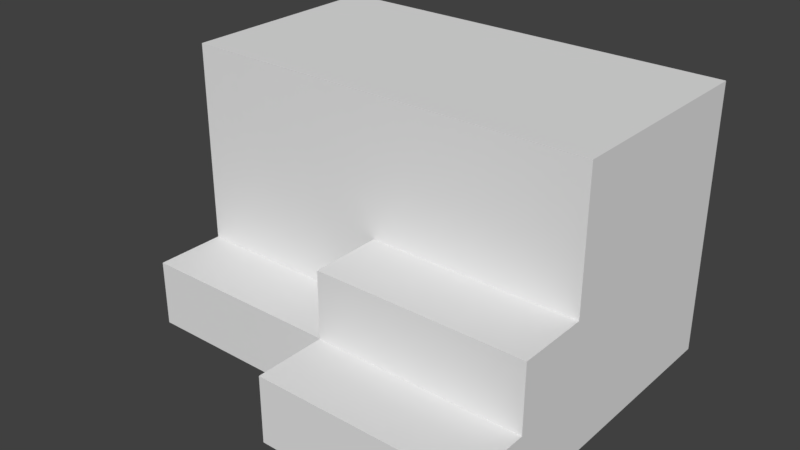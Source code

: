 # Source: diff_colors_containers2.blend  (saved by Blender 2.78.0; exported with 4.5.12 LTS)
import bpy
from mathutils import Matrix  # noqa: F401  (used for matrix-valued properties, if any)

bpy.ops.wm.read_factory_settings(use_empty=True)
scene = bpy.context.scene
scene.name = 'Scene'

# ---- collections
col_collection_1 = bpy.data.collections.new('Collection 1'); scene.collection.children.link(col_collection_1)

# ---- materials (node trees are filled in below, after node groups)
mat_cargos_mat = bpy.data.materials.new('cargos_mat')
mat_cargos_mat.alpha_threshold = 0.0
mat_cargos_mat.use_transparent_shadow = False
mat_cargos_mat.preview_render_type = 'FLAT'
mat_cargos_mat.roughness = 0.5
mat_cargos_mat.line_color = (0.0, 0.0, 0.0, 1.0)

# ---- material node trees

# ---- world
world_world = bpy.data.worlds.new('World'); scene.world = world_world
world_world.color = (0.05088, 0.05088, 0.05088)
world_world.use_sun_shadow = False
world_world.sun_shadow_jitter_overblur = 0.0
world_world.cycles.sampling_method = 'MANUAL'

# ---- meshes
me_cargos = bpy.data.meshes.new('cargos')
me_cargos.from_pydata([(0.8053, 0.9754, -0.7623), (0.8053, 0.02518, -0.456), (0.8053, 0.976, -0.456), (0.8053, 0.02518, -0.7624), (0.4792, 0.9754, -0.4559), (0.4792, 0.02518, -0.1496), (0.1536, 0.9754, -0.1496), (0.4792, 0.976, -0.1496), (0.4792, 0.9754, -0.7624), (0.4792, 0.02518, -0.456), (0.1536, 0.9754, -0.456), (0.1536, 0.9754, -0.7622), (0.1534, 0.9754, 0.4645), (0.1534, 0.9754, 0.158), (0.1534, 0.02518, -0.4557), (-0.1731, 0.9754, 0.4645), (-0.1731, 0.9754, 0.158), (-0.4988, 0.9754, 0.4643), (-0.4988, 0.9754, -0.1488), (-0.1731, 0.976, -0.1488), (-0.1731, 0.9754, -0.762), (-0.4988, 0.9754, -0.4557), (-0.1731, 0.976, -0.4557), (-0.4989, 0.9754, 0.158), (-0.8246, 0.9754, 0.4643), (-0.8244, 0.02533, 0.4643), (-0.8246, 0.9754, 0.1582), (-0.8246, 0.9754, -0.1488), (-0.4989, 0.9754, -0.762), (-0.8246, 0.9754, -0.4557), (-0.8244, 0.9754, -0.7618), (0.4768, 0.02526, -0.4557), (0.4764, 0.02595, -0.7614), (0.4766, -0.925, -0.4557), (0.1509, 0.02526, -0.4557), (0.151, -0.9248, -0.4557), (0.4766, -0.925, -0.7622), (0.151, -0.9248, -0.7622), (0.1527, 0.02526, 0.1578), (0.1527, -0.925, 0.4641), (-0.173, 0.02526, 0.4641), (0.1527, 0.02578, 0.4641), (0.1527, 0.02526, -0.1487), (0.1527, -0.925, 0.1576), (0.1527, -0.925, -0.1485), (0.1527, -0.925, -0.4555), (0.1527, -0.925, -0.7624), (-0.1728, -0.9248, -0.7624), (-0.1732, -0.925, 0.4642), (-0.4989, 0.02526, 0.4642), (-0.4987, -0.9248, 0.4642), (-0.1732, -0.925, 0.1581), (-0.4987, -0.9248, 0.1581), (-0.1732, -0.925, -0.149), (-0.4987, -0.9248, -0.149), (-0.1732, -0.925, -0.4558), (-0.4987, -0.9248, -0.4558), (-0.4987, -0.9248, -0.7619), (-0.8239, -0.9248, 0.4642), (-0.8239, -0.9248, 0.1581), (-0.8239, -0.9248, -0.149), (-0.8239, -0.9248, -0.4558), (-0.8238, -0.9248, -0.7619)], [], [(7, 4, 10, 6), (39, 41, 40, 48), (55, 56, 57, 47), (1, 3, 0, 2), (5, 42, 14, 9), (50, 58, 59, 52), (5, 7, 6, 42), (10, 11, 20, 22), (13, 6, 19, 16), (23, 18, 27, 26), (22, 20, 28, 21), (12, 13, 16, 15), (43, 51, 53, 44), (33, 31, 34, 35), (21, 28, 30, 29), (54, 60, 61, 56), (4, 8, 11, 10), (12, 15, 40, 41), (15, 17, 49, 40), (24, 25, 49, 17), (53, 54, 56, 55), (39, 43, 38, 41), (45, 55, 47, 46), (51, 52, 54, 53), (15, 16, 23, 17), (38, 42, 6, 13), (5, 9, 4, 7), (44, 53, 55, 45), (2, 0, 8, 4), (17, 23, 26, 24), (12, 41, 38, 13), (16, 19, 18, 23), (6, 10, 22, 19), (44, 45, 14, 42), (1, 2, 4, 9), (48, 50, 52, 51), (33, 35, 37, 36), (50, 49, 25, 58), (19, 22, 21, 18), (39, 48, 51, 43), (56, 61, 62, 57), (52, 59, 60, 54), (18, 21, 29, 27), (50, 48, 40, 49), (38, 43, 44, 42), (3, 1, 9, 32), (36, 32, 31, 33)])
_uv = me_cargos.uv_layers.new(name='UVTex')
_uv.uv.foreach_set('vector', [0.9981, 0.7507, 0.9981, 0.8719, 0.7243, 0.8719, 0.7243, 0.7507, 0.002, 0.628, 0.7229, 0.628, 0.7225, 0.7485, 0.002, 0.7486, 0.7253, 0.1233, 0.9997, 0.1233, 0.9986, 0.248, 0.7239, 0.2482, 0.008483, 0.2485, 0.008483, 0.3728, 0.7186, 0.3734, 0.7191, 0.249, 0.9994, 0.9992, 0.7261, 0.9995, 0.7266, 0.8718, 0.9994, 0.8717, 0.997, 0.871, 0.7247, 0.871, 0.7264, 0.999, 0.9987, 0.999, 0.005343, 0.8771, 0.7209, 0.8771, 0.7204, 0.9962, 0.005413, 0.9965, 0.9992, 0.6216, 0.9994, 0.501, 0.7252, 0.501, 0.7251, 0.6215, 0.9986, 0.5005, 0.9979, 0.623, 0.7227, 0.6233, 0.7236, 0.5005, 0.7234, 0.3692, 0.7233, 0.2483, 0.9985, 0.2483, 0.9985, 0.3693, 0.7225, 0.7501, 0.7237, 0.8715, 0.9986, 0.8715, 0.9976, 0.7501, 0.9987, 0.8711, 0.9987, 0.7507, 0.7243, 0.7507, 0.7255, 0.8714, 0.9982, 0.9994, 0.7252, 0.9995, 0.7237, 0.8707, 0.9967, 0.8709, 0.005638, 0.6273, 0.7219, 0.6272, 0.7219, 0.7485, 0.005764, 0.7484, 0.9976, 0.7501, 0.9986, 0.8715, 0.7243, 0.8714, 0.7231, 0.7501, 0.9984, 0.7496, 0.7251, 0.7496, 0.7244, 0.6216, 0.9977, 0.6216, 0.9979, 0.000835, 0.9979, 0.1216, 0.726, 0.1216, 0.726, 0.0008924, 0.7203, 0.9965, 0.7204, 0.8773, 0.005343, 0.8773, 0.00574, 0.9968, 0.7188, 0.127, 0.7188, 0.2468, 0.003302, 0.2469, 0.003302, 0.127, 0.7182, 0.3757, 0.003188, 0.3756, 0.003135, 0.4958, 0.7182, 0.4957, 0.9995, 0.1229, 0.725, 0.123, 0.7239, 0.2482, 0.9983, 0.2482, 0.009632, 0.5013, 0.009632, 0.6243, 0.7219, 0.6237, 0.7223, 0.5007, 1.0, 0.3695, 0.7278, 0.3694, 0.7281, 0.4978, 1.0, 0.4978, 0.9999, 0.6221, 0.7261, 0.6221, 0.7261, 0.749, 0.9999, 0.749, 0.7248, 0.12, 0.7261, 0.001345, 1.0, 0.001345, 0.9988, 0.1199, 0.003638, 0.7487, 0.003638, 0.6271, 0.7207, 0.6268, 0.7207, 0.7488, 0.005606, 0.7508, 0.005606, 0.8731, 0.7215, 0.8732, 0.7219, 0.7508, 1.0, 0.4975, 0.7278, 0.4973, 0.7278, 0.3694, 1.0, 0.3695, 0.9996, 0.248, 0.9996, 0.3693, 0.7243, 0.3693, 0.7243, 0.248, 0.9979, 0.2482, 0.9986, 0.3698, 0.7237, 0.3697, 0.7229, 0.2482, 0.7215, 0.8733, 0.006133, 0.8732, 0.005606, 0.7508, 0.7214, 0.7508, 0.9986, 0.501, 0.9986, 0.6215, 0.7252, 0.6215, 0.7251, 0.501, 0.9983, 0.2485, 0.9979, 0.3689, 0.7259, 0.3689, 0.7263, 0.2484, 0.006828, 0.2502, 0.006828, 0.3724, 0.7196, 0.3717, 0.7196, 0.2495, 0.003135, 0.3759, 0.7187, 0.3759, 0.7183, 0.4957, 0.003135, 0.4957, 0.9999, 0.7495, 0.7261, 0.7495, 0.7261, 0.6221, 0.9999, 0.6221, 0.9999, 0.6224, 0.7261, 0.6224, 0.7261, 0.7495, 0.9999, 0.7495, 0.7196, 0.876, 0.002434, 0.8759, 0.001453, 0.998, 0.7195, 0.9979, 0.9979, 0.1216, 0.9979, 0.000835, 0.726, 0.000835, 0.726, 0.1216, 0.9977, 0.6216, 0.7247, 0.6216, 0.7253, 0.7501, 0.9982, 0.75, 0.9987, 0.999, 0.7264, 0.999, 0.7247, 0.871, 0.9971, 0.871, 0.9987, 0.4979, 0.7239, 0.4979, 0.7249, 0.37, 0.9996, 0.37, 0.9975, 0.5004, 0.9984, 0.6234, 0.7225, 0.6234, 0.7216, 0.5004, 0.7217, 0.7493, 0.002, 0.7486, 0.003302, 0.627, 0.72, 0.6258, 0.7185, 0.8742, 0.006301, 0.8748, 0.006301, 0.7517, 0.7185, 0.751, 1.0, 0.249, 1.0, 0.375, 0.7226, 0.375, 0.7228, 0.2485, 0.004422, 0.6252, 0.7199, 0.625, 0.7219, 0.5044, 0.005638, 0.5045])
_ca = me_cargos.color_attributes.new('Col', 'BYTE_COLOR', 'CORNER')
_ca.data.foreach_set('color', [1.0, 1.0, 1.0, 1.0, 1.0, 1.0, 1.0, 1.0, 1.0, 1.0, 1.0, 1.0, 1.0, 1.0, 1.0, 1.0, 1.0, 1.0, 1.0, 1.0, 1.0, 1.0, 1.0, 1.0, 1.0, 1.0, 1.0, 1.0, 1.0, 1.0, 1.0, 1.0, 1.0, 1.0, 1.0, 1.0, 1.0, 1.0, 1.0, 1.0, 1.0, 1.0, 1.0, 1.0, 1.0, 1.0, 1.0, 1.0, 1.0, 1.0, 1.0, 1.0, 1.0, 1.0, 1.0, 1.0, 1.0, 1.0, 1.0, 1.0, 1.0, 1.0, 1.0, 1.0, 1.0, 1.0, 1.0, 1.0, 1.0, 1.0, 1.0, 1.0, 1.0, 1.0, 1.0, 1.0, 1.0, 1.0, 1.0, 1.0, 1.0, 1.0, 1.0, 1.0, 1.0, 1.0, 1.0, 1.0, 1.0, 1.0, 1.0, 1.0, 1.0, 1.0, 1.0, 1.0, 1.0, 1.0, 1.0, 1.0, 1.0, 1.0, 1.0, 1.0, 1.0, 1.0, 1.0, 1.0, 1.0, 1.0, 1.0, 1.0, 1.0, 1.0, 1.0, 1.0, 1.0, 1.0, 1.0, 1.0, 1.0, 1.0, 1.0, 1.0, 1.0, 1.0, 1.0, 1.0, 1.0, 1.0, 1.0, 1.0, 1.0, 1.0, 1.0, 1.0, 1.0, 1.0, 1.0, 1.0, 1.0, 1.0, 1.0, 1.0, 1.0, 1.0, 1.0, 1.0, 1.0, 1.0, 1.0, 1.0, 1.0, 1.0, 1.0, 1.0, 1.0, 1.0, 1.0, 1.0, 1.0, 1.0, 1.0, 1.0, 1.0, 1.0, 1.0, 1.0, 1.0, 1.0, 1.0, 1.0, 1.0, 1.0, 1.0, 1.0, 1.0, 1.0, 1.0, 1.0, 1.0, 1.0, 1.0, 1.0, 1.0, 1.0, 1.0, 1.0, 1.0, 1.0, 1.0, 1.0, 1.0, 1.0, 1.0, 1.0, 1.0, 1.0, 1.0, 1.0, 1.0, 1.0, 1.0, 1.0, 1.0, 1.0, 1.0, 1.0, 1.0, 1.0, 1.0, 1.0, 1.0, 1.0, 1.0, 1.0, 1.0, 1.0, 1.0, 1.0, 1.0, 1.0, 1.0, 1.0, 1.0, 1.0, 1.0, 1.0, 1.0, 1.0, 1.0, 1.0, 1.0, 1.0, 1.0, 1.0, 1.0, 1.0, 1.0, 1.0, 1.0, 1.0, 1.0, 1.0, 1.0, 1.0, 1.0, 1.0, 1.0, 1.0, 1.0, 1.0, 1.0, 1.0, 1.0, 1.0, 1.0, 1.0, 1.0, 1.0, 1.0, 1.0, 1.0, 1.0, 1.0, 1.0, 1.0, 1.0, 1.0, 1.0, 1.0, 1.0, 1.0, 1.0, 1.0, 1.0, 1.0, 1.0, 1.0, 1.0, 1.0, 1.0, 1.0, 1.0, 1.0, 1.0, 1.0, 1.0, 1.0, 1.0, 1.0, 1.0, 1.0, 1.0, 1.0, 1.0, 1.0, 1.0, 1.0, 1.0, 1.0, 1.0, 1.0, 1.0, 1.0, 1.0, 1.0, 1.0, 1.0, 1.0, 1.0, 1.0, 1.0, 1.0, 1.0, 1.0, 1.0, 1.0, 1.0, 1.0, 1.0, 1.0, 1.0, 1.0, 1.0, 1.0, 1.0, 1.0, 1.0, 1.0, 1.0, 1.0, 1.0, 1.0, 1.0, 1.0, 1.0, 1.0, 1.0, 1.0, 1.0, 1.0, 1.0, 1.0, 1.0, 1.0, 1.0, 1.0, 1.0, 1.0, 1.0, 1.0, 1.0, 1.0, 1.0, 1.0, 1.0, 1.0, 1.0, 1.0, 1.0, 1.0, 1.0, 1.0, 1.0, 1.0, 1.0, 1.0, 1.0, 1.0, 1.0, 1.0, 1.0, 1.0, 1.0, 1.0, 1.0, 1.0, 1.0, 1.0, 1.0, 1.0, 1.0, 1.0, 1.0, 1.0, 1.0, 1.0, 1.0, 1.0, 1.0, 1.0, 1.0, 1.0, 1.0, 1.0, 1.0, 1.0, 1.0, 1.0, 1.0, 1.0, 1.0, 1.0, 1.0, 1.0, 1.0, 1.0, 1.0, 1.0, 1.0, 1.0, 1.0, 1.0, 1.0, 1.0, 1.0, 1.0, 1.0, 1.0, 1.0, 1.0, 1.0, 1.0, 1.0, 1.0, 1.0, 1.0, 1.0, 1.0, 1.0, 1.0, 1.0, 1.0, 1.0, 1.0, 1.0, 1.0, 1.0, 1.0, 1.0, 1.0, 1.0, 1.0, 1.0, 1.0, 1.0, 1.0, 1.0, 1.0, 1.0, 1.0, 1.0, 1.0, 1.0, 1.0, 1.0, 1.0, 1.0, 1.0, 1.0, 1.0, 1.0, 1.0, 1.0, 1.0, 1.0, 1.0, 1.0, 1.0, 1.0, 1.0, 1.0, 1.0, 1.0, 1.0, 1.0, 1.0, 1.0, 1.0, 1.0, 1.0, 1.0, 1.0, 1.0, 1.0, 1.0, 1.0, 1.0, 1.0, 1.0, 1.0, 1.0, 1.0, 1.0, 1.0, 1.0, 1.0, 1.0, 1.0, 1.0, 1.0, 1.0, 1.0, 1.0, 1.0, 1.0, 1.0, 1.0, 1.0, 1.0, 1.0, 1.0, 1.0, 1.0, 1.0, 1.0, 1.0, 1.0, 1.0, 1.0, 1.0, 1.0, 1.0, 1.0, 1.0, 1.0, 1.0, 1.0, 1.0, 1.0, 1.0, 1.0, 1.0, 1.0, 1.0, 1.0, 1.0, 1.0, 1.0, 1.0, 1.0, 1.0, 1.0, 1.0, 1.0, 1.0, 1.0, 1.0, 1.0, 1.0, 1.0, 1.0, 1.0, 1.0, 1.0, 1.0, 1.0, 1.0, 1.0, 1.0, 1.0, 1.0, 1.0, 1.0, 1.0, 1.0, 1.0, 1.0, 1.0, 1.0, 1.0, 1.0, 1.0, 1.0, 1.0, 1.0, 1.0, 1.0, 1.0, 1.0, 1.0, 1.0, 1.0, 1.0, 1.0, 1.0, 1.0, 1.0, 1.0, 1.0, 1.0, 1.0, 1.0, 1.0, 1.0, 1.0, 1.0, 1.0, 1.0, 1.0, 1.0, 1.0, 1.0, 1.0, 1.0, 1.0, 1.0, 1.0, 1.0, 1.0, 1.0, 1.0, 1.0, 1.0, 1.0, 1.0, 1.0, 1.0, 1.0, 1.0, 1.0, 1.0, 1.0, 1.0, 1.0, 1.0, 1.0, 1.0, 1.0, 1.0, 1.0, 1.0, 1.0, 1.0, 1.0, 1.0, 1.0, 1.0, 1.0, 1.0, 1.0, 1.0, 1.0, 1.0, 1.0, 1.0, 1.0, 1.0, 1.0, 1.0, 1.0, 1.0, 1.0, 1.0, 1.0, 1.0, 1.0, 1.0, 1.0, 1.0, 1.0, 1.0, 1.0, 1.0, 1.0, 1.0, 1.0, 1.0, 1.0, 1.0, 1.0, 1.0, 1.0, 1.0, 1.0, 1.0, 1.0, 1.0, 1.0, 1.0, 1.0, 1.0, 1.0, 1.0, 1.0, 1.0, 1.0, 1.0, 1.0, 1.0, 1.0, 1.0, 1.0, 1.0, 1.0, 1.0, 1.0, 1.0, 1.0, 1.0, 1.0, 1.0, 1.0, 1.0, 1.0, 1.0, 1.0, 1.0, 1.0, 1.0, 1.0, 1.0, 1.0, 1.0, 1.0, 1.0, 1.0, 1.0, 1.0, 1.0, 1.0, 1.0, 1.0, 1.0, 1.0, 1.0, 1.0, 1.0, 1.0, 1.0, 1.0, 1.0, 1.0, 1.0, 1.0, 1.0, 1.0, 1.0, 1.0, 1.0, 1.0, 1.0, 1.0, 1.0, 1.0, 1.0, 1.0, 1.0, 1.0, 1.0, 1.0])
me_cargos.materials.append(mat_cargos_mat)
me_cargos.use_remesh_preserve_volume = False
me_cargos.use_remesh_preserve_attributes = False
me_cargos.use_mirror_vertex_groups = False
me_cargos.update()

# ---- objects
ob_cargos = bpy.data.objects.new('cargos', me_cargos)

# ---- transforms, parenting, visibility, modifiers, constraints
ob_cargos.location = (-0.1057, -1.036, 6.246)
ob_cargos.rotation_euler = (0.0, -0.0, -1.571)
ob_cargos.scale = (7.841, 7.841, 7.841)
ob_cargos.lock_rotations_4d = False
ob_cargos.empty_display_type = 'ARROWS'
ob_cargos.lineart.crease_threshold = 0.0

# ---- collection membership
col_collection_1.objects.link(ob_cargos)

# ---- scene / render settings (as saved in the file)
scene.frame_start = 1; scene.frame_end = 250; scene.frame_set(1)
scene.render.engine = 'BLENDER_EEVEE_NEXT'
scene.render.resolution_percentage = 50
scene.render.dither_intensity = 0.0
scene.cycles.use_denoising = False
scene.cycles.samples = 128
scene.cycles.sampling_pattern = 'TABULATED_SOBOL'
scene.cycles.light_sampling_threshold = 0.0
scene.cycles.use_adaptive_sampling = False
scene.cycles.use_light_tree = False
scene.cycles.blur_glossy = 0.0
scene.cycles.sample_clamp_indirect = 0.0
scene.view_settings.view_transform = 'Standard'
bpy.context.view_layer.update()

# ---- added for rendering (the .blend has no active camera and no usable light): camera, sun
cam_auto = bpy.data.cameras.new('AutoCamera')
cam_auto.lens = 50.0
cam_auto.sensor_width = 36.0
cam_auto.clip_end = 1000.0
ob_auto_camera = bpy.data.objects.new('AutoCamera', cam_auto)
scene.collection.objects.link(ob_auto_camera)
ob_auto_camera.location = (20.3245, -25.2367, 21.2625)
ob_auto_camera.rotation_euler = (1.09748, -7.21219e-08, 0.694738)
scene.camera = ob_auto_camera
light_auto_sun = bpy.data.lights.new('AutoSun', 'SUN')
light_auto_sun.energy = 3.0
light_auto_sun.angle = 0.0523599
ob_auto_sun = bpy.data.objects.new('AutoSun', light_auto_sun)
scene.collection.objects.link(ob_auto_sun)
ob_auto_sun.rotation_euler = (0.872665, 0.174533, 0.523599)
bpy.context.view_layer.update()
